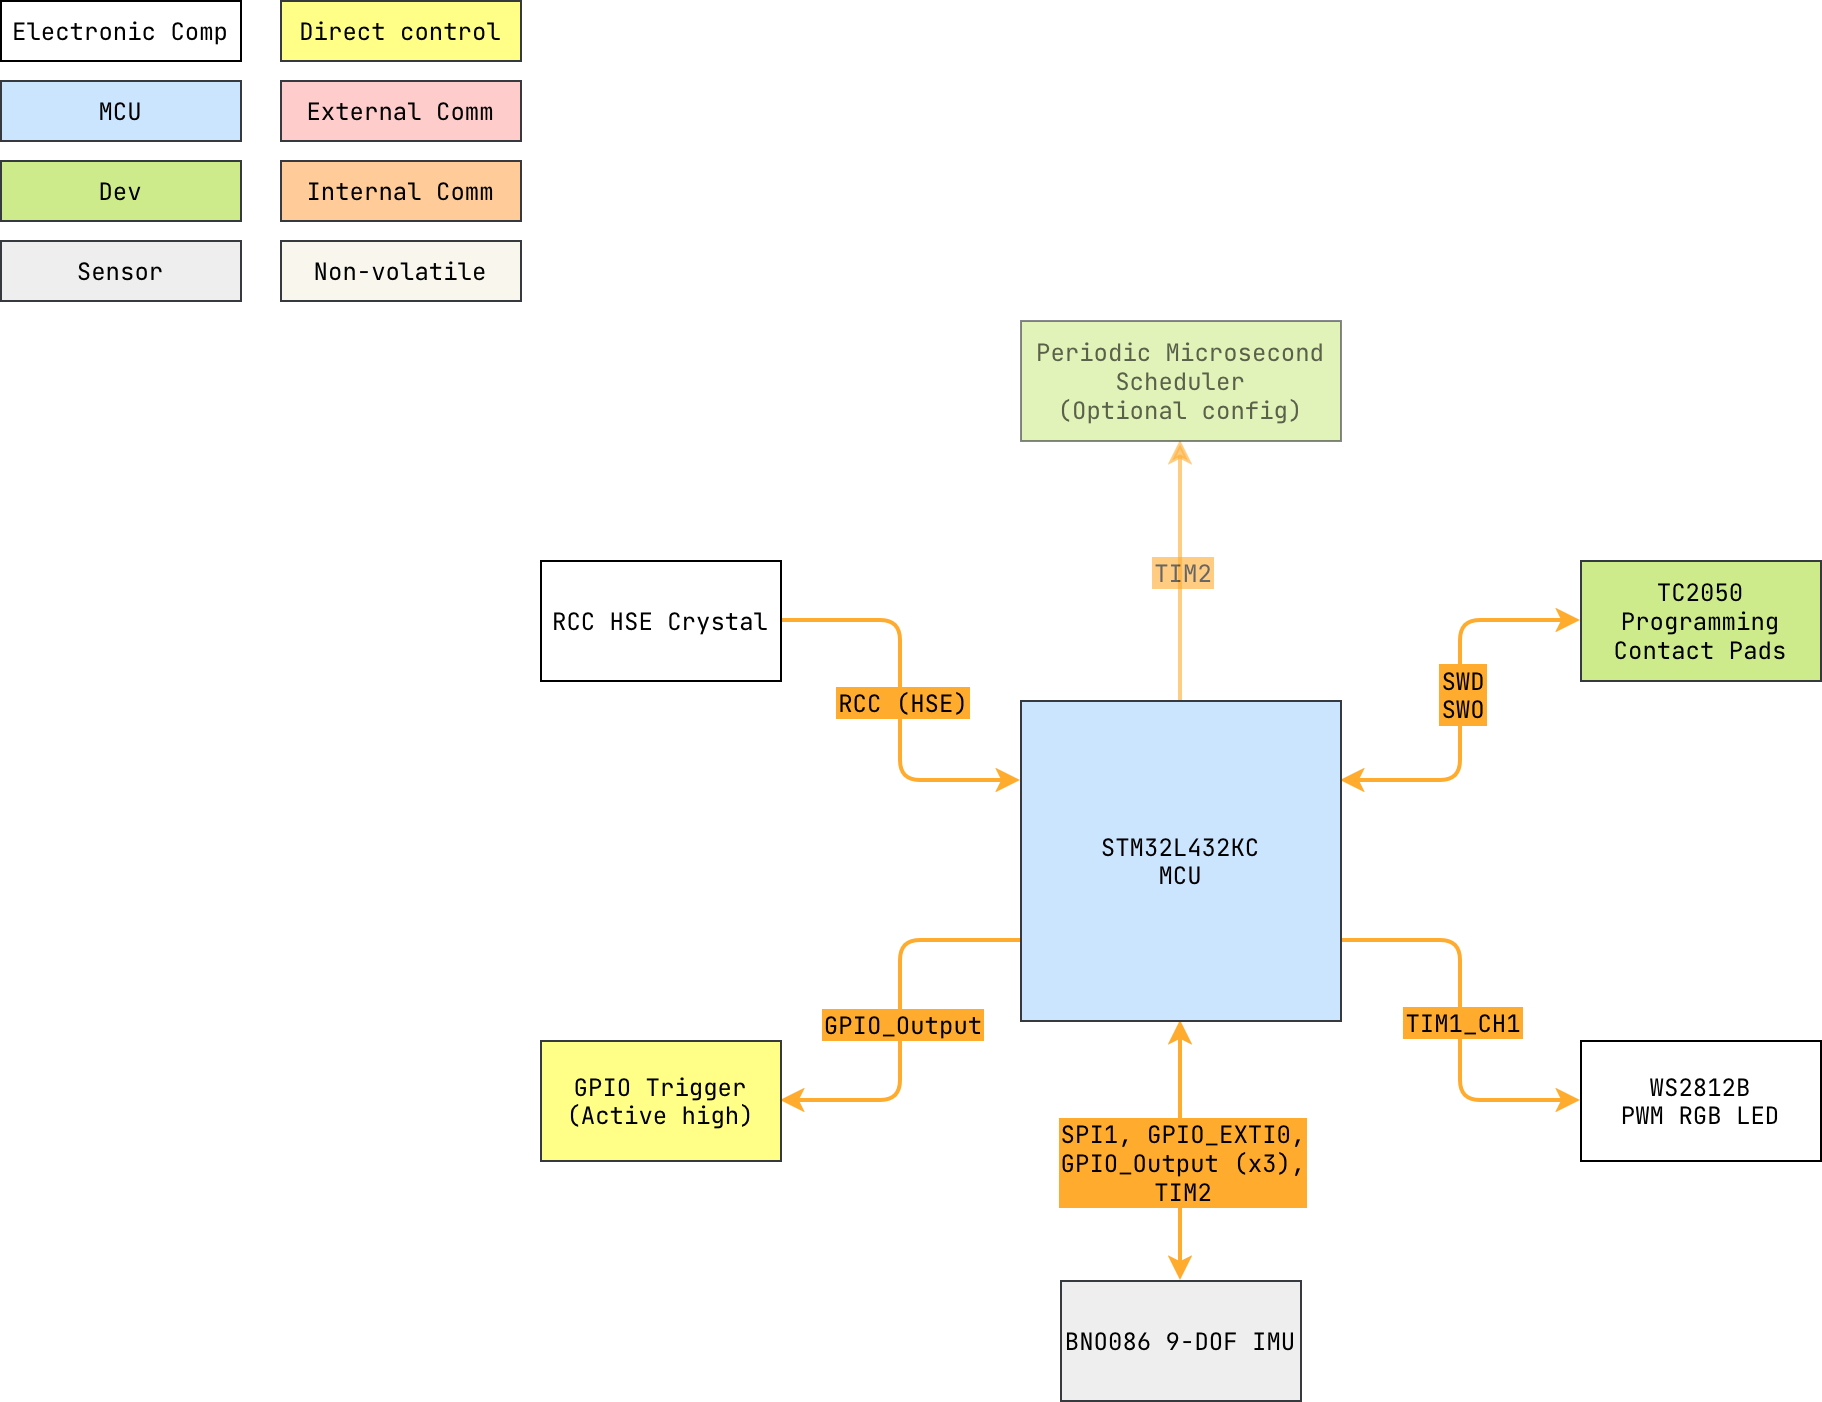

The diagram above was exported from draw.io. Its source (the exported page's mxGraphModel, read from the mxfile embedded in the PNG):
<mxGraphModel dx="946" dy="620" grid="1" gridSize="10" guides="1" tooltips="1" connect="1" arrows="1" fold="1" page="1" pageScale="1" pageWidth="1169" pageHeight="827" math="0" shadow="0">
  <root>
    <mxCell id="0" />
    <mxCell id="1" parent="0" />
    <mxCell id="3psXlnNpl7eC7Tku3Xl5-1" edge="1" parent="1" source="3psXlnNpl7eC7Tku3Xl5-17" style="edgeStyle=orthogonalEdgeStyle;rounded=1;orthogonalLoop=1;jettySize=auto;html=1;exitX=0;exitY=0.25;exitDx=0;exitDy=0;entryX=1;entryY=0.5;entryDx=0;entryDy=0;strokeWidth=2;curved=0;strokeColor=#FFAB2E;startArrow=classic;startFill=1;endArrow=none;endFill=0;" target="3psXlnNpl7eC7Tku3Xl5-14">
      <mxGeometry relative="1" as="geometry" />
    </mxCell>
    <mxCell id="3psXlnNpl7eC7Tku3Xl5-2" connectable="0" parent="3psXlnNpl7eC7Tku3Xl5-1" style="edgeLabel;html=1;align=center;verticalAlign=middle;resizable=0;points=[];fontSize=12;fontFamily=JetBrains Mono;fontSource=https%3A%2F%2Ffonts.googleapis.com%2Fcss%3Ffamily%3DJetBrains%2BMono;labelBackgroundColor=#FFAB2E;labelBorderColor=#FFAB2E;textShadow=0;" value="RCC (HSE)" vertex="1">
      <mxGeometry relative="1" x="-0.008" y="-1" as="geometry">
        <mxPoint x="-1" y="-1" as="offset" />
      </mxGeometry>
    </mxCell>
    <mxCell id="3psXlnNpl7eC7Tku3Xl5-6" edge="1" parent="1" source="3psXlnNpl7eC7Tku3Xl5-8" style="edgeStyle=orthogonalEdgeStyle;rounded=1;orthogonalLoop=1;jettySize=auto;html=1;exitX=0;exitY=0.5;exitDx=0;exitDy=0;entryX=1;entryY=0.25;entryDx=0;entryDy=0;startArrow=classic;startFill=1;strokeWidth=2;strokeColor=#FFAB2E;fillColor=#ffcc99;fontSize=12;fontFamily=JetBrains Mono;fontSource=https%3A%2F%2Ffonts.googleapis.com%2Fcss%3Ffamily%3DJetBrains%2BMono;curved=0;" target="3psXlnNpl7eC7Tku3Xl5-17">
      <mxGeometry relative="1" as="geometry" />
    </mxCell>
    <mxCell id="3psXlnNpl7eC7Tku3Xl5-7" connectable="0" parent="3psXlnNpl7eC7Tku3Xl5-6" style="edgeLabel;html=1;align=center;verticalAlign=middle;resizable=0;points=[];fontSize=12;fontFamily=JetBrains Mono;fontSource=https%3A%2F%2Ffonts.googleapis.com%2Fcss%3Ffamily%3DJetBrains%2BMono;labelBackgroundColor=#FFAB2E;labelBorderColor=#FFAB2E;" value="SWD&lt;br style=&quot;font-size: 12px;&quot;&gt;SWO" vertex="1">
      <mxGeometry relative="1" x="0.08" y="-2" as="geometry">
        <mxPoint x="2" y="-12" as="offset" />
      </mxGeometry>
    </mxCell>
    <mxCell id="3psXlnNpl7eC7Tku3Xl5-9" parent="1" style="rounded=0;whiteSpace=wrap;html=1;fontSize=12;fontFamily=JetBrains Mono;fontSource=https%3A%2F%2Ffonts.googleapis.com%2Fcss%3Ffamily%3DJetBrains%2BMono;fillColor=#cce5ff;strokeColor=#36393d;" value="MCU" vertex="1">
      <mxGeometry height="30" width="120" x="10" y="50" as="geometry" />
    </mxCell>
    <mxCell id="3psXlnNpl7eC7Tku3Xl5-10" parent="1" style="rounded=0;whiteSpace=wrap;html=1;fontSize=12;fontFamily=JetBrains Mono;fontSource=https%3A%2F%2Ffonts.googleapis.com%2Fcss%3Ffamily%3DJetBrains%2BMono;fillColor=#eeeeee;strokeColor=#36393d;" value="Sensor" vertex="1">
      <mxGeometry height="30" width="120" x="10" y="130" as="geometry" />
    </mxCell>
    <mxCell id="3psXlnNpl7eC7Tku3Xl5-11" parent="1" style="rounded=0;whiteSpace=wrap;html=1;fontSize=12;fontFamily=JetBrains Mono;fontSource=https%3A%2F%2Ffonts.googleapis.com%2Fcss%3Ffamily%3DJetBrains%2BMono;fillColor=#ffff88;strokeColor=#36393d;" value="Direct control" vertex="1">
      <mxGeometry height="30" width="120" x="150" y="10" as="geometry" />
    </mxCell>
    <mxCell id="3psXlnNpl7eC7Tku3Xl5-12" parent="1" style="rounded=0;whiteSpace=wrap;html=1;fontSize=12;fontFamily=JetBrains Mono;fontSource=https%3A%2F%2Ffonts.googleapis.com%2Fcss%3Ffamily%3DJetBrains%2BMono;fillColor=#ffcccc;strokeColor=#36393d;" value="External Comm" vertex="1">
      <mxGeometry height="30" width="120" x="150" y="50" as="geometry" />
    </mxCell>
    <mxCell id="3psXlnNpl7eC7Tku3Xl5-13" parent="1" style="rounded=0;whiteSpace=wrap;html=1;fontSize=12;fontFamily=JetBrains Mono;fontSource=https%3A%2F%2Ffonts.googleapis.com%2Fcss%3Ffamily%3DJetBrains%2BMono;fillColor=#ffcc99;strokeColor=#36393d;" value="Internal Comm " vertex="1">
      <mxGeometry height="30" width="120" x="150" y="90" as="geometry" />
    </mxCell>
    <mxCell id="3psXlnNpl7eC7Tku3Xl5-15" parent="1" style="rounded=0;whiteSpace=wrap;html=1;fontSize=12;fontFamily=JetBrains Mono;fontSource=https%3A%2F%2Ffonts.googleapis.com%2Fcss%3Ffamily%3DJetBrains%2BMono;" value="Electronic Comp" vertex="1">
      <mxGeometry height="30" width="120" x="10" y="10" as="geometry" />
    </mxCell>
    <mxCell id="3psXlnNpl7eC7Tku3Xl5-16" parent="1" style="rounded=0;whiteSpace=wrap;html=1;fontSize=12;fontFamily=JetBrains Mono;fontSource=https%3A%2F%2Ffonts.googleapis.com%2Fcss%3Ffamily%3DJetBrains%2BMono;fillColor=#cdeb8b;strokeColor=#36393d;" value="Dev" vertex="1">
      <mxGeometry height="30" width="120" x="10" y="90" as="geometry" />
    </mxCell>
    <mxCell id="3psXlnNpl7eC7Tku3Xl5-18" parent="1" style="rounded=0;whiteSpace=wrap;html=1;fontSize=12;fontFamily=JetBrains Mono;fontSource=https%3A%2F%2Ffonts.googleapis.com%2Fcss%3Ffamily%3DJetBrains%2BMono;fillColor=#f9f7ed;strokeColor=#36393d;" value="Non-volatile" vertex="1">
      <mxGeometry height="30" width="120" x="150" y="130" as="geometry" />
    </mxCell>
    <mxCell id="3psXlnNpl7eC7Tku3Xl5-22" edge="1" parent="1" source="3psXlnNpl7eC7Tku3Xl5-17" style="edgeStyle=orthogonalEdgeStyle;rounded=1;orthogonalLoop=1;jettySize=auto;html=1;entryX=0.5;entryY=0;entryDx=0;entryDy=0;startArrow=classic;startFill=1;strokeWidth=2;fontSize=12;fontFamily=JetBrains Mono;fontSource=https%3A%2F%2Ffonts.googleapis.com%2Fcss%3Ffamily%3DJetBrains%2BMono;strokeColor=#FFAB2E;fillColor=#ffcc99;curved=0;exitX=0.5;exitY=1;exitDx=0;exitDy=0;" target="3psXlnNpl7eC7Tku3Xl5-24">
      <mxGeometry relative="1" as="geometry">
        <mxPoint x="440" y="684" as="sourcePoint" />
      </mxGeometry>
    </mxCell>
    <mxCell id="3psXlnNpl7eC7Tku3Xl5-23" connectable="0" parent="3psXlnNpl7eC7Tku3Xl5-22" style="edgeLabel;html=1;align=center;verticalAlign=middle;resizable=0;points=[];fontSize=12;fontFamily=JetBrains Mono;fontSource=https%3A%2F%2Ffonts.googleapis.com%2Fcss%3Ffamily%3DJetBrains%2BMono;labelBackgroundColor=#FFAB2E;labelBorderColor=#FFAB2E;" value="SPI1, GPIO_EXTI0, &lt;br&gt;&lt;div&gt;GPIO_Output (x3),&lt;/div&gt;&lt;div&gt;TIM2&lt;/div&gt;" vertex="1">
      <mxGeometry relative="1" x="0.025" y="-3" as="geometry">
        <mxPoint x="3" y="3" as="offset" />
      </mxGeometry>
    </mxCell>
    <mxCell id="3psXlnNpl7eC7Tku3Xl5-25" edge="1" parent="1" source="3psXlnNpl7eC7Tku3Xl5-17" style="edgeStyle=orthogonalEdgeStyle;rounded=1;orthogonalLoop=1;jettySize=auto;html=1;exitX=0;exitY=0.75;exitDx=0;exitDy=0;entryX=1;entryY=0.5;entryDx=0;entryDy=0;startArrow=none;startFill=0;fontSize=12;fontFamily=JetBrains Mono;fontSource=https%3A%2F%2Ffonts.googleapis.com%2Fcss%3Ffamily%3DJetBrains%2BMono;strokeWidth=2;strokeColor=#FFAB2E;curved=0;endArrow=classic;endFill=1;" target="3psXlnNpl7eC7Tku3Xl5-27">
      <mxGeometry relative="1" as="geometry">
        <mxPoint x="520" y="480" as="sourcePoint" />
      </mxGeometry>
    </mxCell>
    <mxCell id="3psXlnNpl7eC7Tku3Xl5-26" connectable="0" parent="3psXlnNpl7eC7Tku3Xl5-25" style="edgeLabel;html=1;align=center;verticalAlign=middle;resizable=0;points=[];fontSize=12;fontFamily=JetBrains Mono;fontSource=https%3A%2F%2Ffonts.googleapis.com%2Fcss%3Ffamily%3DJetBrains%2BMono;labelBackgroundColor=#FFAB2E;labelBorderColor=#FFAB2E;" value="&lt;div&gt;GPIO_Output&lt;/div&gt;" vertex="1">
      <mxGeometry relative="1" x="0.0286" as="geometry">
        <mxPoint y="-2" as="offset" />
      </mxGeometry>
    </mxCell>
    <mxCell id="A-1di3NHHX-zG4m_tpQY-1" edge="1" parent="1" source="3psXlnNpl7eC7Tku3Xl5-33" style="edgeStyle=orthogonalEdgeStyle;rounded=1;orthogonalLoop=1;jettySize=auto;html=1;exitX=0;exitY=0.5;exitDx=0;exitDy=0;entryX=1;entryY=0.75;entryDx=0;entryDy=0;startArrow=classic;startFill=1;strokeWidth=2;strokeColor=#FFAB2E;fillColor=#ffcc99;fontSize=12;fontFamily=JetBrains Mono;fontSource=https%3A%2F%2Ffonts.googleapis.com%2Fcss%3Ffamily%3DJetBrains%2BMono;curved=0;endArrow=none;endFill=0;" target="3psXlnNpl7eC7Tku3Xl5-17">
      <mxGeometry relative="1" as="geometry">
        <mxPoint x="880" y="570" as="sourcePoint" />
        <mxPoint x="680" y="640" as="targetPoint" />
      </mxGeometry>
    </mxCell>
    <mxCell id="A-1di3NHHX-zG4m_tpQY-2" connectable="0" parent="A-1di3NHHX-zG4m_tpQY-1" style="edgeLabel;html=1;align=center;verticalAlign=middle;resizable=0;points=[];fontSize=12;fontFamily=JetBrains Mono;fontSource=https%3A%2F%2Ffonts.googleapis.com%2Fcss%3Ffamily%3DJetBrains%2BMono;labelBackgroundColor=#FFAB2E;labelBorderColor=#FFAB2E;" value="TIM1_CH1" vertex="1">
      <mxGeometry relative="1" x="0.08" y="-2" as="geometry">
        <mxPoint x="-2" y="8" as="offset" />
      </mxGeometry>
    </mxCell>
    <mxCell id="3psXlnNpl7eC7Tku3Xl5-8" parent="1" style="rounded=0;whiteSpace=wrap;html=1;fontSize=12;fontFamily=JetBrains Mono;fontSource=https%3A%2F%2Ffonts.googleapis.com%2Fcss%3Ffamily%3DJetBrains%2BMono;fillColor=#cdeb8b;strokeColor=#36393d;" value="TC2050 Programming Contact Pads" vertex="1">
      <mxGeometry height="60" width="120" x="800" y="290" as="geometry" />
    </mxCell>
    <mxCell id="3psXlnNpl7eC7Tku3Xl5-14" parent="1" style="rounded=0;whiteSpace=wrap;html=1;fontSize=12;fontFamily=JetBrains Mono;fontSource=https%3A%2F%2Ffonts.googleapis.com%2Fcss%3Ffamily%3DJetBrains%2BMono;" value="RCC HSE Crystal" vertex="1">
      <mxGeometry height="60" width="120" x="280" y="290" as="geometry" />
    </mxCell>
    <mxCell id="3psXlnNpl7eC7Tku3Xl5-24" parent="1" style="rounded=0;whiteSpace=wrap;html=1;fontSize=12;fontFamily=JetBrains Mono;fontSource=https%3A%2F%2Ffonts.googleapis.com%2Fcss%3Ffamily%3DJetBrains%2BMono;fillColor=#eeeeee;strokeColor=#36393d;" value="BNO086 9-DOF IMU" vertex="1">
      <mxGeometry height="60" width="120" x="540" y="650" as="geometry" />
    </mxCell>
    <mxCell id="3psXlnNpl7eC7Tku3Xl5-27" parent="1" style="rounded=0;whiteSpace=wrap;html=1;fontSize=12;fontFamily=JetBrains Mono;fontSource=https%3A%2F%2Ffonts.googleapis.com%2Fcss%3Ffamily%3DJetBrains%2BMono;fillColor=#ffff88;strokeColor=#36393d;" value="&lt;div&gt;GPIO Trigger&lt;/div&gt;&lt;div&gt;(Active high)&lt;/div&gt;" vertex="1">
      <mxGeometry height="60" width="120" x="280" y="530" as="geometry" />
    </mxCell>
    <mxCell id="3psXlnNpl7eC7Tku3Xl5-33" parent="1" style="rounded=0;whiteSpace=wrap;html=1;fontSize=12;fontFamily=JetBrains Mono;fontSource=https%3A%2F%2Ffonts.googleapis.com%2Fcss%3Ffamily%3DJetBrains%2BMono;" value="&lt;div&gt;WS2812B&lt;/div&gt;&lt;div&gt;PWM RGB LED&lt;/div&gt;" vertex="1">
      <mxGeometry height="60" width="120" x="800" y="530" as="geometry" />
    </mxCell>
    <mxCell id="D47SQY8x9NPHHSF_nWr1-2" edge="1" parent="1" source="D47SQY8x9NPHHSF_nWr1-1" style="edgeStyle=orthogonalEdgeStyle;rounded=1;orthogonalLoop=1;jettySize=auto;html=1;exitX=0.5;exitY=1;exitDx=0;exitDy=0;entryX=0.5;entryY=0;entryDx=0;entryDy=0;startArrow=classic;startFill=1;strokeWidth=2;fontSize=12;fontFamily=JetBrains Mono;fontSource=https%3A%2F%2Ffonts.googleapis.com%2Fcss%3Ffamily%3DJetBrains%2BMono;strokeColor=#FFAB2E;fillColor=#ffcc99;curved=0;endArrow=none;endFill=0;opacity=60;" target="3psXlnNpl7eC7Tku3Xl5-17">
      <mxGeometry relative="1" as="geometry">
        <mxPoint x="640" y="240" as="sourcePoint" />
        <mxPoint x="600" y="360" as="targetPoint" />
      </mxGeometry>
    </mxCell>
    <mxCell id="D47SQY8x9NPHHSF_nWr1-3" connectable="0" parent="D47SQY8x9NPHHSF_nWr1-2" style="edgeLabel;html=1;align=center;verticalAlign=middle;resizable=0;points=[];fontSize=12;fontFamily=JetBrains Mono;fontSource=https%3A%2F%2Ffonts.googleapis.com%2Fcss%3Ffamily%3DJetBrains%2BMono;labelBackgroundColor=#FFAB2E;labelBorderColor=#FFAB2E;textOpacity=60;" value="TIM2" vertex="1">
      <mxGeometry relative="1" x="-0.0235" y="2" as="geometry">
        <mxPoint x="-2" y="2" as="offset" />
      </mxGeometry>
    </mxCell>
    <mxCell id="3psXlnNpl7eC7Tku3Xl5-17" parent="1" style="rounded=0;whiteSpace=wrap;html=1;fontFamily=JetBrains Mono;fillColor=#cce5ff;strokeColor=#36393d;fontSize=12;fontSource=https%3A%2F%2Ffonts.googleapis.com%2Fcss%3Ffamily%3DJetBrains%2BMono;" value="STM32L432KC&lt;br style=&quot;font-size: 12px;&quot;&gt;MCU" vertex="1">
      <mxGeometry height="160" width="160" x="520" y="360" as="geometry" />
    </mxCell>
    <mxCell id="D47SQY8x9NPHHSF_nWr1-1" parent="1" style="rounded=0;whiteSpace=wrap;html=1;fontSize=12;fontFamily=JetBrains Mono;fontSource=https%3A%2F%2Ffonts.googleapis.com%2Fcss%3Ffamily%3DJetBrains%2BMono;fillColor=#cdeb8b;strokeColor=#36393d;opacity=60;textOpacity=60;" value="&lt;div&gt;Periodic Microsecond Scheduler&lt;/div&gt;&lt;div&gt;(Optional config)&lt;/div&gt;" vertex="1">
      <mxGeometry height="60" width="160" x="520" y="170" as="geometry" />
    </mxCell>
  </root>
</mxGraphModel>